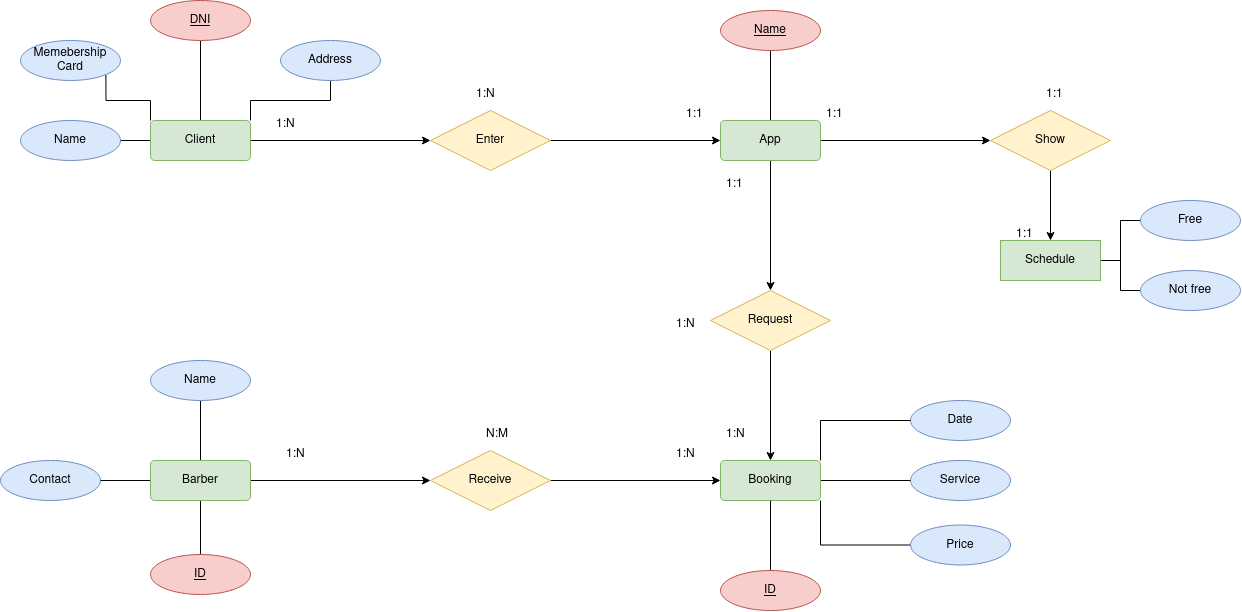

The diagram above was exported from draw.io. Its source (the exported page's mxGraphModel, read from the mxfile embedded in the PNG):
<mxGraphModel dx="2497" dy="1930" grid="1" gridSize="10" guides="1" tooltips="1" connect="1" arrows="1" fold="1" page="1" pageScale="1" pageWidth="827" pageHeight="1169" math="0" shadow="0">
  <root>
    <mxCell id="0" />
    <mxCell id="1" parent="0" />
    <mxCell id="J9U8wdZ2okiXWDVNG71c-63" style="edgeStyle=orthogonalEdgeStyle;rounded=0;orthogonalLoop=1;jettySize=auto;html=1;exitX=0;exitY=0.5;exitDx=0;exitDy=0;entryX=1;entryY=0.5;entryDx=0;entryDy=0;endArrow=none;endFill=0;" parent="1" source="J9U8wdZ2okiXWDVNG71c-68" target="J9U8wdZ2okiXWDVNG71c-83" edge="1">
      <mxGeometry relative="1" as="geometry" />
    </mxCell>
    <mxCell id="J9U8wdZ2okiXWDVNG71c-64" style="edgeStyle=orthogonalEdgeStyle;rounded=0;orthogonalLoop=1;jettySize=auto;html=1;exitX=0.5;exitY=0;exitDx=0;exitDy=0;entryX=0.5;entryY=1;entryDx=0;entryDy=0;endArrow=none;endFill=0;" parent="1" source="J9U8wdZ2okiXWDVNG71c-68" target="2zAmHU27Abxn5ax58hjp-28" edge="1">
      <mxGeometry relative="1" as="geometry">
        <mxPoint x="100" y="90" as="targetPoint" />
      </mxGeometry>
    </mxCell>
    <mxCell id="J9U8wdZ2okiXWDVNG71c-65" style="edgeStyle=orthogonalEdgeStyle;rounded=0;orthogonalLoop=1;jettySize=auto;html=1;exitX=1;exitY=0;exitDx=0;exitDy=0;entryX=0.5;entryY=1;entryDx=0;entryDy=0;endArrow=none;endFill=0;" parent="1" source="J9U8wdZ2okiXWDVNG71c-68" target="J9U8wdZ2okiXWDVNG71c-84" edge="1">
      <mxGeometry relative="1" as="geometry" />
    </mxCell>
    <mxCell id="J9U8wdZ2okiXWDVNG71c-66" style="edgeStyle=orthogonalEdgeStyle;rounded=0;orthogonalLoop=1;jettySize=auto;html=1;exitX=0;exitY=0;exitDx=0;exitDy=0;entryX=1;entryY=1;entryDx=0;entryDy=0;endArrow=none;endFill=0;" parent="1" source="J9U8wdZ2okiXWDVNG71c-68" target="J9U8wdZ2okiXWDVNG71c-85" edge="1">
      <mxGeometry relative="1" as="geometry" />
    </mxCell>
    <mxCell id="J9U8wdZ2okiXWDVNG71c-67" style="edgeStyle=orthogonalEdgeStyle;rounded=0;orthogonalLoop=1;jettySize=auto;html=1;exitX=1;exitY=0.5;exitDx=0;exitDy=0;entryX=0;entryY=0.5;entryDx=0;entryDy=0;" parent="1" source="J9U8wdZ2okiXWDVNG71c-68" target="J9U8wdZ2okiXWDVNG71c-70" edge="1">
      <mxGeometry relative="1" as="geometry" />
    </mxCell>
    <mxCell id="J9U8wdZ2okiXWDVNG71c-68" value="Client" style="rounded=1;arcSize=10;whiteSpace=wrap;html=1;align=center;fillColor=#d5e8d4;strokeColor=#82b366;" parent="1" vertex="1">
      <mxGeometry x="50" y="150" width="100" height="40" as="geometry" />
    </mxCell>
    <mxCell id="J9U8wdZ2okiXWDVNG71c-69" style="edgeStyle=orthogonalEdgeStyle;rounded=0;orthogonalLoop=1;jettySize=auto;html=1;exitX=1;exitY=0.5;exitDx=0;exitDy=0;entryX=0;entryY=0.5;entryDx=0;entryDy=0;" parent="1" source="J9U8wdZ2okiXWDVNG71c-70" target="J9U8wdZ2okiXWDVNG71c-78" edge="1">
      <mxGeometry relative="1" as="geometry" />
    </mxCell>
    <mxCell id="J9U8wdZ2okiXWDVNG71c-70" value="Enter" style="shape=rhombus;perimeter=rhombusPerimeter;whiteSpace=wrap;html=1;align=center;fillColor=#fff2cc;strokeColor=#d6b656;" parent="1" vertex="1">
      <mxGeometry x="330" y="140" width="120" height="60" as="geometry" />
    </mxCell>
    <mxCell id="J9U8wdZ2okiXWDVNG71c-71" value="Date" style="ellipse;whiteSpace=wrap;html=1;align=center;fillColor=#dae8fc;strokeColor=#6c8ebf;" parent="1" vertex="1">
      <mxGeometry x="810" y="430" width="100" height="40" as="geometry" />
    </mxCell>
    <mxCell id="J9U8wdZ2okiXWDVNG71c-77" style="edgeStyle=orthogonalEdgeStyle;rounded=0;orthogonalLoop=1;jettySize=auto;html=1;exitX=0.5;exitY=1;exitDx=0;exitDy=0;entryX=0.5;entryY=0;entryDx=0;entryDy=0;" parent="1" source="J9U8wdZ2okiXWDVNG71c-78" target="J9U8wdZ2okiXWDVNG71c-90" edge="1">
      <mxGeometry relative="1" as="geometry" />
    </mxCell>
    <mxCell id="2zAmHU27Abxn5ax58hjp-32" style="edgeStyle=orthogonalEdgeStyle;rounded=0;orthogonalLoop=1;jettySize=auto;html=1;exitX=0.5;exitY=0;exitDx=0;exitDy=0;entryX=0.5;entryY=1;entryDx=0;entryDy=0;endArrow=none;endFill=0;" edge="1" parent="1" source="J9U8wdZ2okiXWDVNG71c-78" target="2zAmHU27Abxn5ax58hjp-31">
      <mxGeometry relative="1" as="geometry" />
    </mxCell>
    <mxCell id="2zAmHU27Abxn5ax58hjp-40" style="edgeStyle=orthogonalEdgeStyle;rounded=0;orthogonalLoop=1;jettySize=auto;html=1;exitX=1;exitY=0.5;exitDx=0;exitDy=0;entryX=0;entryY=0.5;entryDx=0;entryDy=0;" edge="1" parent="1" source="J9U8wdZ2okiXWDVNG71c-78" target="2zAmHU27Abxn5ax58hjp-33">
      <mxGeometry relative="1" as="geometry" />
    </mxCell>
    <mxCell id="J9U8wdZ2okiXWDVNG71c-78" value="App" style="rounded=1;arcSize=10;whiteSpace=wrap;html=1;align=center;fillColor=#d5e8d4;strokeColor=#82b366;" parent="1" vertex="1">
      <mxGeometry x="620" y="150" width="100" height="40" as="geometry" />
    </mxCell>
    <mxCell id="J9U8wdZ2okiXWDVNG71c-83" value="Name" style="ellipse;whiteSpace=wrap;html=1;align=center;fillColor=#dae8fc;strokeColor=#6c8ebf;" parent="1" vertex="1">
      <mxGeometry x="-80" y="150" width="100" height="40" as="geometry" />
    </mxCell>
    <mxCell id="J9U8wdZ2okiXWDVNG71c-84" value="Address" style="ellipse;whiteSpace=wrap;html=1;align=center;fillColor=#dae8fc;strokeColor=#6c8ebf;" parent="1" vertex="1">
      <mxGeometry x="180" y="70" width="100" height="40" as="geometry" />
    </mxCell>
    <mxCell id="J9U8wdZ2okiXWDVNG71c-85" value="Memebership Card" style="ellipse;whiteSpace=wrap;html=1;align=center;fillColor=#dae8fc;strokeColor=#6c8ebf;" parent="1" vertex="1">
      <mxGeometry x="-80" y="70" width="100" height="40" as="geometry" />
    </mxCell>
    <mxCell id="J9U8wdZ2okiXWDVNG71c-87" value="Contact" style="ellipse;whiteSpace=wrap;html=1;align=center;fillColor=#dae8fc;strokeColor=#6c8ebf;" parent="1" vertex="1">
      <mxGeometry x="-100" y="490" width="100" height="40" as="geometry" />
    </mxCell>
    <mxCell id="J9U8wdZ2okiXWDVNG71c-88" value="Service" style="ellipse;whiteSpace=wrap;html=1;align=center;fillColor=#dae8fc;strokeColor=#6c8ebf;" parent="1" vertex="1">
      <mxGeometry x="810" y="490" width="100" height="40" as="geometry" />
    </mxCell>
    <mxCell id="J9U8wdZ2okiXWDVNG71c-89" style="edgeStyle=orthogonalEdgeStyle;rounded=0;orthogonalLoop=1;jettySize=auto;html=1;exitX=0.5;exitY=1;exitDx=0;exitDy=0;entryX=0.5;entryY=0;entryDx=0;entryDy=0;" parent="1" source="J9U8wdZ2okiXWDVNG71c-90" target="J9U8wdZ2okiXWDVNG71c-94" edge="1">
      <mxGeometry relative="1" as="geometry" />
    </mxCell>
    <mxCell id="J9U8wdZ2okiXWDVNG71c-90" value="Request" style="shape=rhombus;perimeter=rhombusPerimeter;whiteSpace=wrap;html=1;align=center;fillColor=#fff2cc;strokeColor=#d6b656;" parent="1" vertex="1">
      <mxGeometry x="610" y="320" width="120" height="60" as="geometry" />
    </mxCell>
    <mxCell id="J9U8wdZ2okiXWDVNG71c-91" style="edgeStyle=orthogonalEdgeStyle;rounded=0;orthogonalLoop=1;jettySize=auto;html=1;exitX=1;exitY=0;exitDx=0;exitDy=0;entryX=0;entryY=0.5;entryDx=0;entryDy=0;endArrow=none;endFill=0;" parent="1" source="J9U8wdZ2okiXWDVNG71c-94" target="J9U8wdZ2okiXWDVNG71c-71" edge="1">
      <mxGeometry relative="1" as="geometry" />
    </mxCell>
    <mxCell id="J9U8wdZ2okiXWDVNG71c-92" style="edgeStyle=orthogonalEdgeStyle;rounded=0;orthogonalLoop=1;jettySize=auto;html=1;exitX=1;exitY=0.5;exitDx=0;exitDy=0;entryX=0;entryY=0.5;entryDx=0;entryDy=0;endArrow=none;endFill=0;" parent="1" source="J9U8wdZ2okiXWDVNG71c-94" target="J9U8wdZ2okiXWDVNG71c-88" edge="1">
      <mxGeometry relative="1" as="geometry" />
    </mxCell>
    <mxCell id="J9U8wdZ2okiXWDVNG71c-93" style="edgeStyle=orthogonalEdgeStyle;rounded=0;orthogonalLoop=1;jettySize=auto;html=1;exitX=1;exitY=1;exitDx=0;exitDy=0;entryX=0;entryY=0.5;entryDx=0;entryDy=0;endArrow=none;endFill=0;" parent="1" source="J9U8wdZ2okiXWDVNG71c-94" target="J9U8wdZ2okiXWDVNG71c-95" edge="1">
      <mxGeometry relative="1" as="geometry" />
    </mxCell>
    <mxCell id="J9U8wdZ2okiXWDVNG71c-94" value="Booking" style="rounded=1;arcSize=10;whiteSpace=wrap;html=1;align=center;fillColor=#d5e8d4;strokeColor=#82b366;" parent="1" vertex="1">
      <mxGeometry x="620" y="490" width="100" height="40" as="geometry" />
    </mxCell>
    <mxCell id="J9U8wdZ2okiXWDVNG71c-95" value="Price" style="ellipse;whiteSpace=wrap;html=1;align=center;fillColor=#dae8fc;strokeColor=#6c8ebf;" parent="1" vertex="1">
      <mxGeometry x="810" y="554.5" width="100" height="40" as="geometry" />
    </mxCell>
    <mxCell id="J9U8wdZ2okiXWDVNG71c-96" style="edgeStyle=orthogonalEdgeStyle;rounded=0;orthogonalLoop=1;jettySize=auto;html=1;exitX=1;exitY=0.5;exitDx=0;exitDy=0;entryX=0;entryY=0.5;entryDx=0;entryDy=0;" parent="1" source="J9U8wdZ2okiXWDVNG71c-97" target="J9U8wdZ2okiXWDVNG71c-94" edge="1">
      <mxGeometry relative="1" as="geometry" />
    </mxCell>
    <mxCell id="J9U8wdZ2okiXWDVNG71c-97" value="Receive" style="shape=rhombus;perimeter=rhombusPerimeter;whiteSpace=wrap;html=1;align=center;fillColor=#fff2cc;strokeColor=#d6b656;" parent="1" vertex="1">
      <mxGeometry x="330" y="480" width="120" height="60" as="geometry" />
    </mxCell>
    <mxCell id="J9U8wdZ2okiXWDVNG71c-98" style="edgeStyle=orthogonalEdgeStyle;rounded=0;orthogonalLoop=1;jettySize=auto;html=1;exitX=0.5;exitY=0;exitDx=0;exitDy=0;entryX=0.5;entryY=1;entryDx=0;entryDy=0;endArrow=none;endFill=0;" parent="1" source="J9U8wdZ2okiXWDVNG71c-101" target="J9U8wdZ2okiXWDVNG71c-103" edge="1">
      <mxGeometry relative="1" as="geometry" />
    </mxCell>
    <mxCell id="J9U8wdZ2okiXWDVNG71c-99" style="edgeStyle=orthogonalEdgeStyle;rounded=0;orthogonalLoop=1;jettySize=auto;html=1;exitX=0.5;exitY=1;exitDx=0;exitDy=0;entryX=0.5;entryY=0;entryDx=0;entryDy=0;endArrow=none;endFill=0;" parent="1" source="J9U8wdZ2okiXWDVNG71c-101" target="J9U8wdZ2okiXWDVNG71c-102" edge="1">
      <mxGeometry relative="1" as="geometry" />
    </mxCell>
    <mxCell id="J9U8wdZ2okiXWDVNG71c-100" style="edgeStyle=orthogonalEdgeStyle;rounded=0;orthogonalLoop=1;jettySize=auto;html=1;exitX=1;exitY=0.5;exitDx=0;exitDy=0;entryX=0;entryY=0.5;entryDx=0;entryDy=0;" parent="1" source="J9U8wdZ2okiXWDVNG71c-101" target="J9U8wdZ2okiXWDVNG71c-97" edge="1">
      <mxGeometry relative="1" as="geometry" />
    </mxCell>
    <mxCell id="2zAmHU27Abxn5ax58hjp-46" style="edgeStyle=orthogonalEdgeStyle;rounded=0;orthogonalLoop=1;jettySize=auto;html=1;exitX=0;exitY=0.5;exitDx=0;exitDy=0;entryX=1;entryY=0.5;entryDx=0;entryDy=0;endArrow=none;endFill=0;" edge="1" parent="1" source="J9U8wdZ2okiXWDVNG71c-101" target="J9U8wdZ2okiXWDVNG71c-87">
      <mxGeometry relative="1" as="geometry" />
    </mxCell>
    <mxCell id="J9U8wdZ2okiXWDVNG71c-101" value="Barber" style="rounded=1;arcSize=10;whiteSpace=wrap;html=1;align=center;fillColor=#d5e8d4;strokeColor=#82b366;" parent="1" vertex="1">
      <mxGeometry x="50" y="490" width="100" height="40" as="geometry" />
    </mxCell>
    <mxCell id="J9U8wdZ2okiXWDVNG71c-102" value="ID" style="ellipse;whiteSpace=wrap;html=1;align=center;fillColor=#f8cecc;strokeColor=#b85450;fontStyle=4" parent="1" vertex="1">
      <mxGeometry x="50" y="584" width="100" height="40" as="geometry" />
    </mxCell>
    <mxCell id="J9U8wdZ2okiXWDVNG71c-103" value="Name" style="ellipse;whiteSpace=wrap;html=1;align=center;fillColor=#dae8fc;strokeColor=#6c8ebf;" parent="1" vertex="1">
      <mxGeometry x="50" y="390" width="100" height="40" as="geometry" />
    </mxCell>
    <mxCell id="J9U8wdZ2okiXWDVNG71c-104" value="1:1" style="text;strokeColor=none;fillColor=none;spacingLeft=4;spacingRight=4;overflow=hidden;rotatable=0;points=[[0,0.5],[1,0.5]];portConstraint=eastwest;fontSize=12;whiteSpace=wrap;html=1;" parent="1" vertex="1">
      <mxGeometry x="580" y="130" width="40" height="30" as="geometry" />
    </mxCell>
    <mxCell id="J9U8wdZ2okiXWDVNG71c-105" value="1:N" style="text;strokeColor=none;fillColor=none;spacingLeft=4;spacingRight=4;overflow=hidden;rotatable=0;points=[[0,0.5],[1,0.5]];portConstraint=eastwest;fontSize=12;whiteSpace=wrap;html=1;" parent="1" vertex="1">
      <mxGeometry x="170" y="140" width="40" height="30" as="geometry" />
    </mxCell>
    <mxCell id="J9U8wdZ2okiXWDVNG71c-106" value="1:N" style="text;strokeColor=none;fillColor=none;spacingLeft=4;spacingRight=4;overflow=hidden;rotatable=0;points=[[0,0.5],[1,0.5]];portConstraint=eastwest;fontSize=12;whiteSpace=wrap;html=1;" parent="1" vertex="1">
      <mxGeometry x="370" y="110" width="40" height="30" as="geometry" />
    </mxCell>
    <mxCell id="J9U8wdZ2okiXWDVNG71c-107" value="1:N" style="text;strokeColor=none;fillColor=none;spacingLeft=4;spacingRight=4;overflow=hidden;rotatable=0;points=[[0,0.5],[1,0.5]];portConstraint=eastwest;fontSize=12;whiteSpace=wrap;html=1;" parent="1" vertex="1">
      <mxGeometry x="180" y="470" width="40" height="30" as="geometry" />
    </mxCell>
    <mxCell id="J9U8wdZ2okiXWDVNG71c-108" value="1:N" style="text;strokeColor=none;fillColor=none;spacingLeft=4;spacingRight=4;overflow=hidden;rotatable=0;points=[[0,0.5],[1,0.5]];portConstraint=eastwest;fontSize=12;whiteSpace=wrap;html=1;" parent="1" vertex="1">
      <mxGeometry x="570" y="470" width="40" height="30" as="geometry" />
    </mxCell>
    <mxCell id="J9U8wdZ2okiXWDVNG71c-109" value="N:M" style="text;strokeColor=none;fillColor=none;spacingLeft=4;spacingRight=4;overflow=hidden;rotatable=0;points=[[0,0.5],[1,0.5]];portConstraint=eastwest;fontSize=12;whiteSpace=wrap;html=1;" parent="1" vertex="1">
      <mxGeometry x="380" y="450" width="40" height="30" as="geometry" />
    </mxCell>
    <mxCell id="J9U8wdZ2okiXWDVNG71c-110" value="1:N" style="text;strokeColor=none;fillColor=none;spacingLeft=4;spacingRight=4;overflow=hidden;rotatable=0;points=[[0,0.5],[1,0.5]];portConstraint=eastwest;fontSize=12;whiteSpace=wrap;html=1;" parent="1" vertex="1">
      <mxGeometry x="620" y="450" width="40" height="30" as="geometry" />
    </mxCell>
    <mxCell id="J9U8wdZ2okiXWDVNG71c-111" value="1:1" style="text;strokeColor=none;fillColor=none;spacingLeft=4;spacingRight=4;overflow=hidden;rotatable=0;points=[[0,0.5],[1,0.5]];portConstraint=eastwest;fontSize=12;whiteSpace=wrap;html=1;" parent="1" vertex="1">
      <mxGeometry x="620" y="200" width="40" height="30" as="geometry" />
    </mxCell>
    <mxCell id="J9U8wdZ2okiXWDVNG71c-112" value="1:N" style="text;strokeColor=none;fillColor=none;spacingLeft=4;spacingRight=4;overflow=hidden;rotatable=0;points=[[0,0.5],[1,0.5]];portConstraint=eastwest;fontSize=12;whiteSpace=wrap;html=1;" parent="1" vertex="1">
      <mxGeometry x="570" y="340" width="40" height="30" as="geometry" />
    </mxCell>
    <mxCell id="2zAmHU27Abxn5ax58hjp-28" value="DNI" style="ellipse;whiteSpace=wrap;html=1;align=center;fontStyle=4;fillColor=#f8cecc;strokeColor=#b85450;" vertex="1" parent="1">
      <mxGeometry x="50" y="30" width="100" height="40" as="geometry" />
    </mxCell>
    <mxCell id="2zAmHU27Abxn5ax58hjp-31" value="Name" style="ellipse;whiteSpace=wrap;html=1;align=center;fontStyle=4;fillColor=#f8cecc;strokeColor=#b85450;" vertex="1" parent="1">
      <mxGeometry x="620" y="40" width="100" height="40" as="geometry" />
    </mxCell>
    <mxCell id="2zAmHU27Abxn5ax58hjp-42" style="edgeStyle=orthogonalEdgeStyle;rounded=0;orthogonalLoop=1;jettySize=auto;html=1;exitX=0.5;exitY=1;exitDx=0;exitDy=0;entryX=0.5;entryY=0;entryDx=0;entryDy=0;" edge="1" parent="1" source="2zAmHU27Abxn5ax58hjp-33" target="2zAmHU27Abxn5ax58hjp-37">
      <mxGeometry relative="1" as="geometry" />
    </mxCell>
    <mxCell id="2zAmHU27Abxn5ax58hjp-33" value="Show" style="shape=rhombus;perimeter=rhombusPerimeter;whiteSpace=wrap;html=1;align=center;fillColor=#fff2cc;strokeColor=#d6b656;" vertex="1" parent="1">
      <mxGeometry x="890" y="140" width="120" height="60" as="geometry" />
    </mxCell>
    <mxCell id="2zAmHU27Abxn5ax58hjp-49" style="edgeStyle=orthogonalEdgeStyle;rounded=0;orthogonalLoop=1;jettySize=auto;html=1;exitX=1;exitY=0.5;exitDx=0;exitDy=0;entryX=0;entryY=0.5;entryDx=0;entryDy=0;endArrow=none;endFill=0;" edge="1" parent="1" source="2zAmHU27Abxn5ax58hjp-37" target="2zAmHU27Abxn5ax58hjp-47">
      <mxGeometry relative="1" as="geometry" />
    </mxCell>
    <mxCell id="2zAmHU27Abxn5ax58hjp-50" style="edgeStyle=orthogonalEdgeStyle;rounded=0;orthogonalLoop=1;jettySize=auto;html=1;exitX=1;exitY=0.5;exitDx=0;exitDy=0;entryX=0;entryY=0.5;entryDx=0;entryDy=0;endArrow=none;endFill=0;" edge="1" parent="1" source="2zAmHU27Abxn5ax58hjp-37" target="2zAmHU27Abxn5ax58hjp-48">
      <mxGeometry relative="1" as="geometry" />
    </mxCell>
    <mxCell id="2zAmHU27Abxn5ax58hjp-37" value="Schedule" style="whiteSpace=wrap;html=1;align=center;fillColor=#d5e8d4;strokeColor=#82b366;" vertex="1" parent="1">
      <mxGeometry x="900" y="270" width="100" height="40" as="geometry" />
    </mxCell>
    <mxCell id="2zAmHU27Abxn5ax58hjp-39" style="edgeStyle=orthogonalEdgeStyle;rounded=0;orthogonalLoop=1;jettySize=auto;html=1;exitX=0.5;exitY=0;exitDx=0;exitDy=0;entryX=0.5;entryY=1;entryDx=0;entryDy=0;endArrow=none;endFill=0;" edge="1" parent="1" source="2zAmHU27Abxn5ax58hjp-38" target="J9U8wdZ2okiXWDVNG71c-94">
      <mxGeometry relative="1" as="geometry" />
    </mxCell>
    <mxCell id="2zAmHU27Abxn5ax58hjp-38" value="ID" style="ellipse;whiteSpace=wrap;html=1;align=center;fontStyle=4;fillColor=#f8cecc;strokeColor=#b85450;" vertex="1" parent="1">
      <mxGeometry x="620" y="600" width="100" height="40" as="geometry" />
    </mxCell>
    <mxCell id="2zAmHU27Abxn5ax58hjp-43" value="1:1" style="text;strokeColor=none;fillColor=none;spacingLeft=4;spacingRight=4;overflow=hidden;rotatable=0;points=[[0,0.5],[1,0.5]];portConstraint=eastwest;fontSize=12;whiteSpace=wrap;html=1;" vertex="1" parent="1">
      <mxGeometry x="910" y="250" width="40" height="30" as="geometry" />
    </mxCell>
    <mxCell id="2zAmHU27Abxn5ax58hjp-44" value="1:1" style="text;strokeColor=none;fillColor=none;spacingLeft=4;spacingRight=4;overflow=hidden;rotatable=0;points=[[0,0.5],[1,0.5]];portConstraint=eastwest;fontSize=12;whiteSpace=wrap;html=1;" vertex="1" parent="1">
      <mxGeometry x="720" y="130" width="40" height="30" as="geometry" />
    </mxCell>
    <mxCell id="2zAmHU27Abxn5ax58hjp-45" value="1:1" style="text;strokeColor=none;fillColor=none;spacingLeft=4;spacingRight=4;overflow=hidden;rotatable=0;points=[[0,0.5],[1,0.5]];portConstraint=eastwest;fontSize=12;whiteSpace=wrap;html=1;" vertex="1" parent="1">
      <mxGeometry x="940" y="110" width="40" height="30" as="geometry" />
    </mxCell>
    <mxCell id="2zAmHU27Abxn5ax58hjp-47" value="Free" style="ellipse;whiteSpace=wrap;html=1;align=center;fillColor=#dae8fc;strokeColor=#6c8ebf;" vertex="1" parent="1">
      <mxGeometry x="1040" y="230" width="100" height="40" as="geometry" />
    </mxCell>
    <mxCell id="2zAmHU27Abxn5ax58hjp-48" value="Not free" style="ellipse;whiteSpace=wrap;html=1;align=center;fillColor=#dae8fc;strokeColor=#6c8ebf;" vertex="1" parent="1">
      <mxGeometry x="1040" y="300" width="100" height="40" as="geometry" />
    </mxCell>
  </root>
</mxGraphModel>